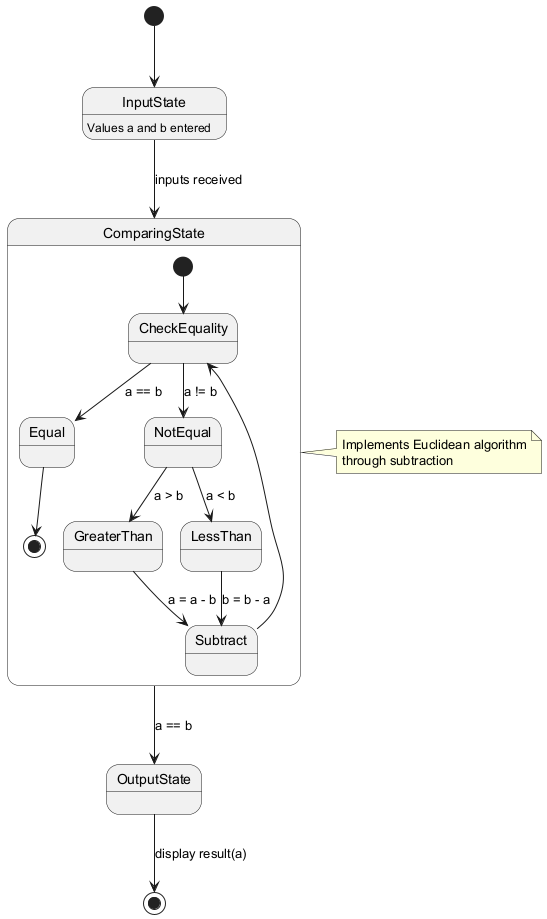

The diagram above was rendered by PlantUML. Its source (embedded in the PNG):
@startuml
[*] --> InputState

InputState: Values a and b entered
InputState --> ComparingState: inputs received

state ComparingState {
  [*] --> CheckEquality
  CheckEquality --> Equal: a == b
  CheckEquality --> NotEqual: a != b
  NotEqual --> GreaterThan: a > b
  NotEqual --> LessThan: a < b
  GreaterThan --> Subtract: a = a - b
  LessThan --> Subtract: b = b - a
  Subtract --> CheckEquality
  Equal --> [*]
}

ComparingState --> OutputState: a == b
OutputState --> [*]: display result(a)

note right of ComparingState
  Implements Euclidean algorithm
  through subtraction
end note
@enduml